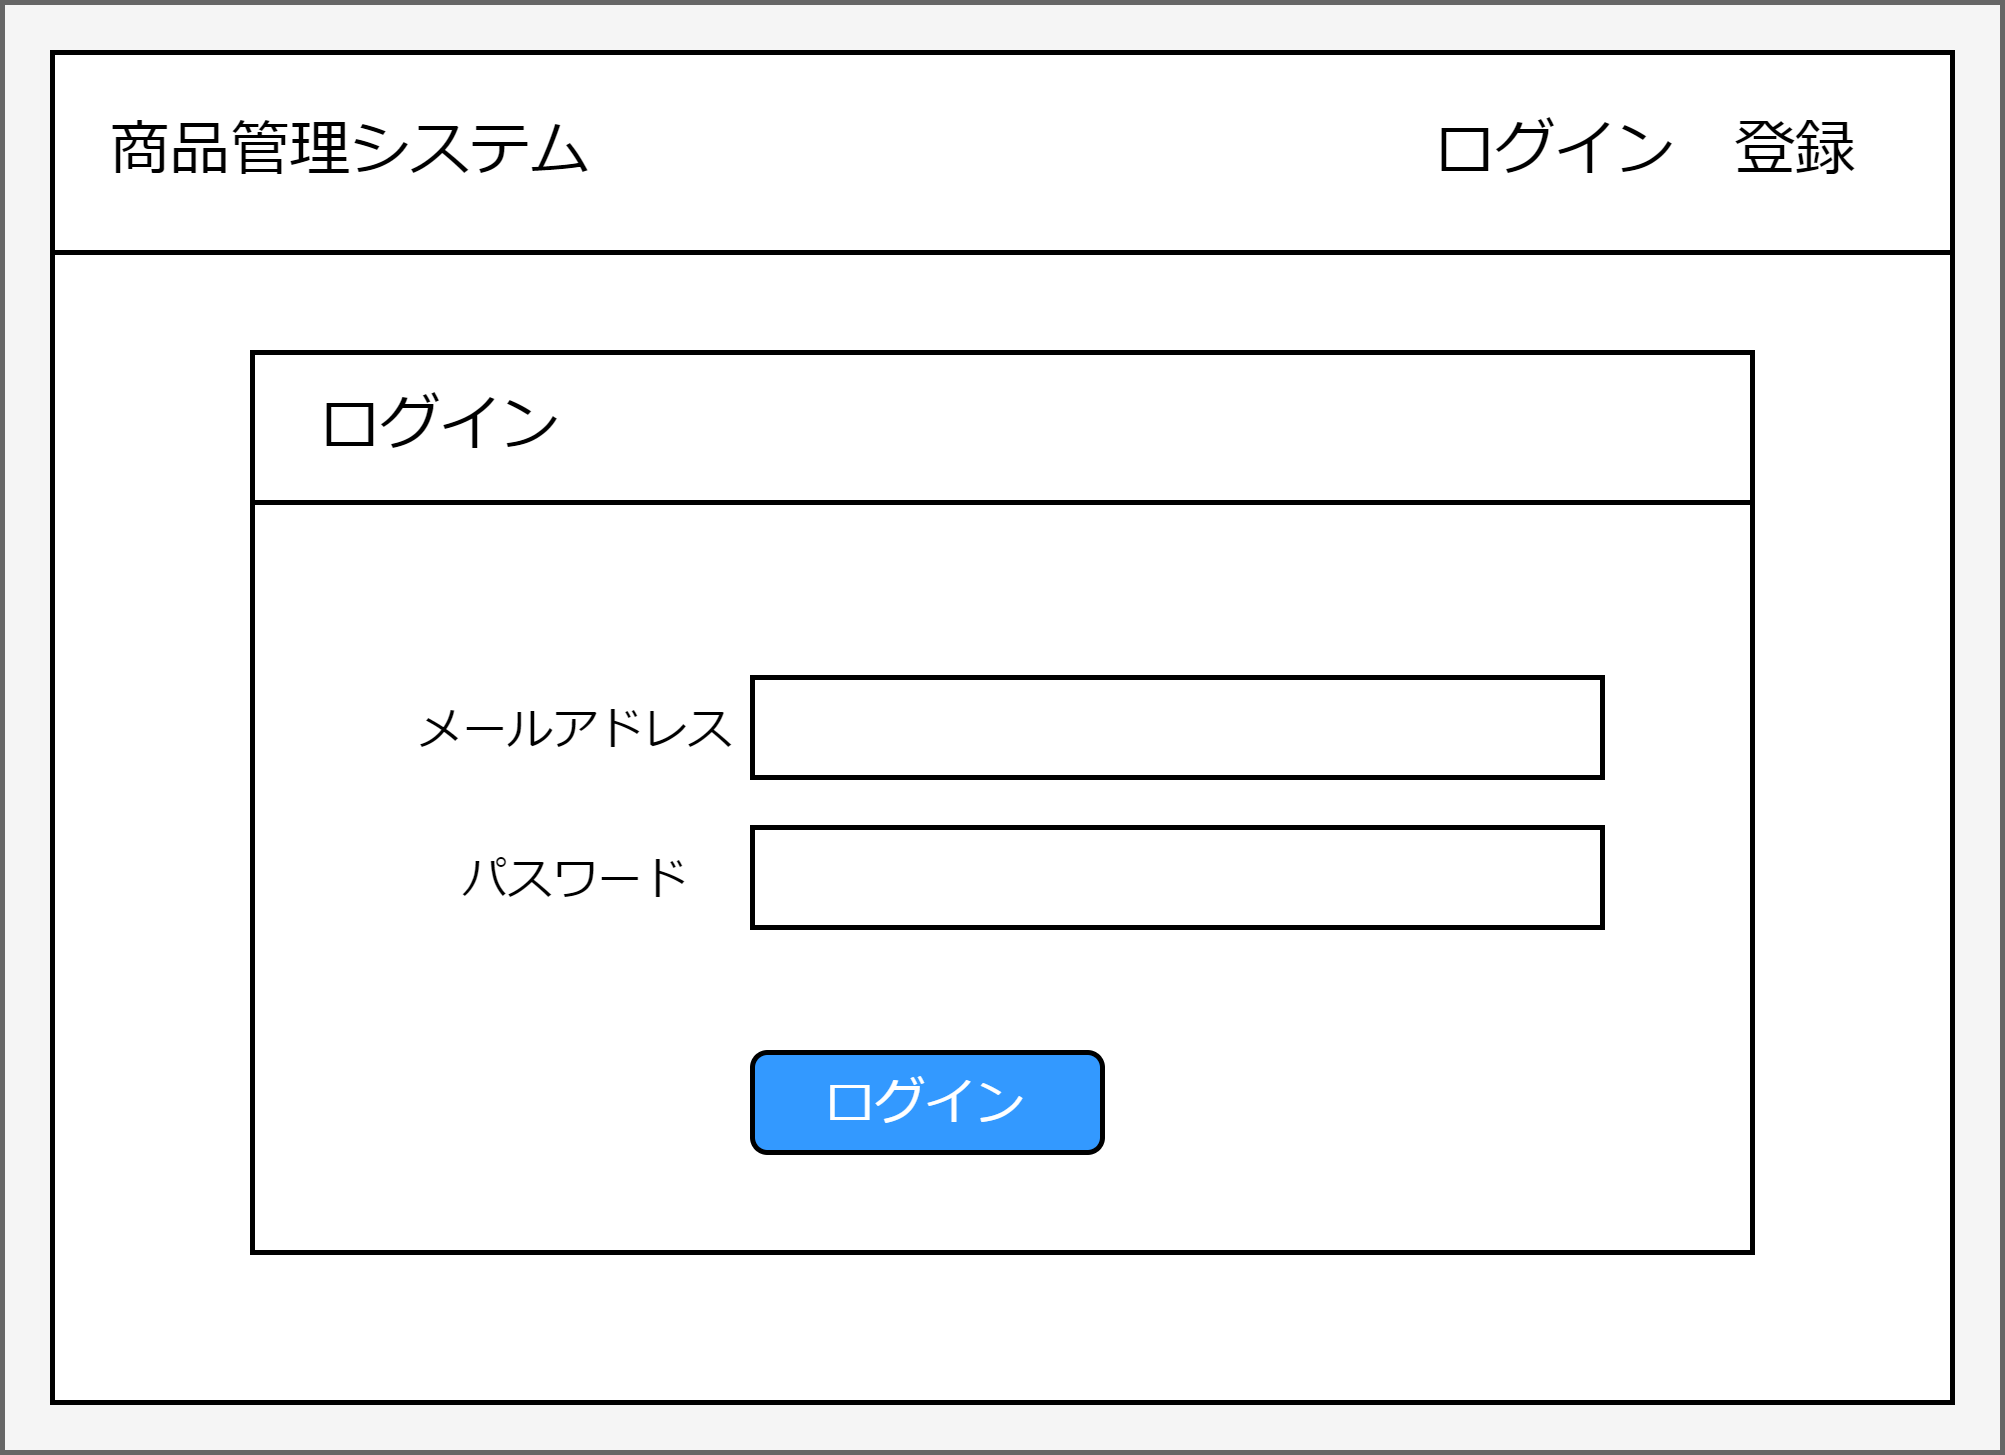

The diagram above was exported from draw.io. Its source (the exported page's mxGraphModel, read from the mxfile embedded in the PNG):
<mxGraphModel dx="725" dy="516" grid="1" gridSize="10" guides="1" tooltips="1" connect="1" arrows="1" fold="1" page="1" pageScale="1" pageWidth="827" pageHeight="1169" math="0" shadow="0">
  <root>
    <mxCell id="VdSdBC4bVEbBSxze_ORL-0" />
    <mxCell id="VdSdBC4bVEbBSxze_ORL-1" parent="VdSdBC4bVEbBSxze_ORL-0" />
    <mxCell id="VdSdBC4bVEbBSxze_ORL-3" value="" style="rounded=0;whiteSpace=wrap;html=1;fillColor=#f5f5f5;fontColor=#333333;strokeColor=#666666;" parent="VdSdBC4bVEbBSxze_ORL-1" vertex="1">
      <mxGeometry x="40" y="40" width="400" height="290" as="geometry" />
    </mxCell>
    <mxCell id="VdSdBC4bVEbBSxze_ORL-4" value="" style="rounded=0;whiteSpace=wrap;html=1;" parent="VdSdBC4bVEbBSxze_ORL-1" vertex="1">
      <mxGeometry x="50" y="50" width="380" height="270" as="geometry" />
    </mxCell>
    <mxCell id="VdSdBC4bVEbBSxze_ORL-5" value="" style="rounded=0;whiteSpace=wrap;html=1;" parent="VdSdBC4bVEbBSxze_ORL-1" vertex="1">
      <mxGeometry x="50" y="50" width="380" height="40" as="geometry" />
    </mxCell>
    <mxCell id="VdSdBC4bVEbBSxze_ORL-7" value="ログイン　登録　" style="text;html=1;strokeColor=none;fillColor=none;align=center;verticalAlign=middle;whiteSpace=wrap;rounded=0;" parent="VdSdBC4bVEbBSxze_ORL-1" vertex="1">
      <mxGeometry x="320" y="55" width="110" height="30" as="geometry" />
    </mxCell>
    <mxCell id="VdSdBC4bVEbBSxze_ORL-6" value="商品管理システム" style="text;html=1;strokeColor=none;fillColor=none;align=center;verticalAlign=middle;whiteSpace=wrap;rounded=0;" parent="VdSdBC4bVEbBSxze_ORL-1" vertex="1">
      <mxGeometry x="50" y="55" width="120" height="30" as="geometry" />
    </mxCell>
    <mxCell id="VdSdBC4bVEbBSxze_ORL-12" style="edgeStyle=orthogonalEdgeStyle;rounded=0;orthogonalLoop=1;jettySize=auto;html=1;exitX=0.5;exitY=1;exitDx=0;exitDy=0;" parent="VdSdBC4bVEbBSxze_ORL-1" edge="1">
      <mxGeometry relative="1" as="geometry">
        <mxPoint x="280" y="150" as="sourcePoint" />
        <mxPoint x="280" y="150" as="targetPoint" />
      </mxGeometry>
    </mxCell>
    <mxCell id="YDTPvNW4vEYpXjVJ4VFW-0" value="　ログイン" style="rounded=0;whiteSpace=wrap;html=1;align=left;" parent="VdSdBC4bVEbBSxze_ORL-1" vertex="1">
      <mxGeometry x="90" y="110" width="300" height="30" as="geometry" />
    </mxCell>
    <mxCell id="YDTPvNW4vEYpXjVJ4VFW-1" value="" style="rounded=0;whiteSpace=wrap;html=1;" parent="VdSdBC4bVEbBSxze_ORL-1" vertex="1">
      <mxGeometry x="90" y="140" width="300" height="150" as="geometry" />
    </mxCell>
    <mxCell id="YDTPvNW4vEYpXjVJ4VFW-6" value="" style="group" parent="VdSdBC4bVEbBSxze_ORL-1" vertex="1" connectable="0">
      <mxGeometry x="120" y="185" width="240" height="45" as="geometry" />
    </mxCell>
    <mxCell id="YDTPvNW4vEYpXjVJ4VFW-4" value="" style="rounded=0;whiteSpace=wrap;html=1;" parent="YDTPvNW4vEYpXjVJ4VFW-6" vertex="1">
      <mxGeometry x="70" y="20" width="170" height="20" as="geometry" />
    </mxCell>
    <mxCell id="YDTPvNW4vEYpXjVJ4VFW-5" value="&lt;font style=&quot;font-size: 9px;&quot;&gt;パスワード&lt;/font&gt;" style="text;html=1;strokeColor=none;fillColor=none;align=center;verticalAlign=middle;whiteSpace=wrap;rounded=0;" parent="YDTPvNW4vEYpXjVJ4VFW-6" vertex="1">
      <mxGeometry y="15" width="70" height="30" as="geometry" />
    </mxCell>
    <mxCell id="YDTPvNW4vEYpXjVJ4VFW-7" value="" style="group" parent="YDTPvNW4vEYpXjVJ4VFW-6" vertex="1" connectable="0">
      <mxGeometry y="-15" width="240" height="30" as="geometry" />
    </mxCell>
    <mxCell id="YDTPvNW4vEYpXjVJ4VFW-2" value="" style="rounded=0;whiteSpace=wrap;html=1;" parent="YDTPvNW4vEYpXjVJ4VFW-7" vertex="1">
      <mxGeometry x="70" y="5" width="170" height="20" as="geometry" />
    </mxCell>
    <mxCell id="YDTPvNW4vEYpXjVJ4VFW-3" value="&lt;font style=&quot;font-size: 9px;&quot;&gt;メールアドレス&lt;/font&gt;" style="text;html=1;strokeColor=none;fillColor=none;align=center;verticalAlign=middle;whiteSpace=wrap;rounded=0;" parent="YDTPvNW4vEYpXjVJ4VFW-7" vertex="1">
      <mxGeometry width="70" height="30" as="geometry" />
    </mxCell>
    <mxCell id="YDTPvNW4vEYpXjVJ4VFW-10" value="&lt;font color=&quot;#ffffff&quot; style=&quot;font-size: 10px;&quot;&gt;ログイン&lt;/font&gt;" style="rounded=1;whiteSpace=wrap;html=1;fillColor=#3399FF;strokeColor=#000000;" parent="VdSdBC4bVEbBSxze_ORL-1" vertex="1">
      <mxGeometry x="190" y="250" width="70" height="20" as="geometry" />
    </mxCell>
  </root>
</mxGraphModel>